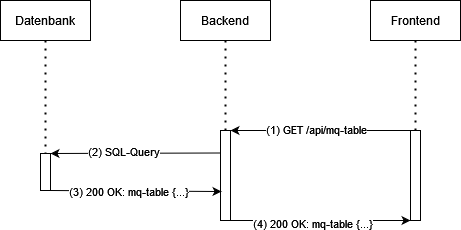

The diagram above was exported from draw.io. Its source (the exported page's mxGraphModel, read from the mxfile embedded in the PNG):
<mxGraphModel dx="2074" dy="1105" grid="1" gridSize="10" guides="1" tooltips="1" connect="1" arrows="1" fold="1" page="1" pageScale="1" pageWidth="850" pageHeight="1100" math="0" shadow="0">
  <root>
    <mxCell id="0" />
    <mxCell id="1" parent="0" />
    <mxCell id="X5h9niL-QTLdiAK2mHmQ-2" value="Frontend" style="rounded=0;whiteSpace=wrap;html=1;" vertex="1" parent="1">
      <mxGeometry x="480" y="60" width="90" height="40" as="geometry" />
    </mxCell>
    <mxCell id="X5h9niL-QTLdiAK2mHmQ-3" value="Backend" style="rounded=0;whiteSpace=wrap;html=1;" vertex="1" parent="1">
      <mxGeometry x="290" y="60" width="90" height="40" as="geometry" />
    </mxCell>
    <mxCell id="X5h9niL-QTLdiAK2mHmQ-4" value="" style="rounded=0;whiteSpace=wrap;html=1;" vertex="1" parent="1">
      <mxGeometry x="330" y="190" width="10" height="90" as="geometry" />
    </mxCell>
    <mxCell id="X5h9niL-QTLdiAK2mHmQ-5" value="" style="rounded=0;whiteSpace=wrap;html=1;" vertex="1" parent="1">
      <mxGeometry x="520" y="190" width="10" height="90" as="geometry" />
    </mxCell>
    <mxCell id="X5h9niL-QTLdiAK2mHmQ-8" value="" style="endArrow=none;dashed=1;html=1;dashPattern=1 3;strokeWidth=2;rounded=0;entryX=0.5;entryY=0;entryDx=0;entryDy=0;exitX=0.5;exitY=1;exitDx=0;exitDy=0;" edge="1" parent="1" source="X5h9niL-QTLdiAK2mHmQ-3" target="X5h9niL-QTLdiAK2mHmQ-4">
      <mxGeometry width="50" height="50" relative="1" as="geometry">
        <mxPoint x="250" y="440" as="sourcePoint" />
        <mxPoint x="300" y="390" as="targetPoint" />
      </mxGeometry>
    </mxCell>
    <mxCell id="X5h9niL-QTLdiAK2mHmQ-9" value="" style="endArrow=none;dashed=1;html=1;dashPattern=1 3;strokeWidth=2;rounded=0;entryX=0.5;entryY=0;entryDx=0;entryDy=0;exitX=0.5;exitY=1;exitDx=0;exitDy=0;" edge="1" parent="1" source="X5h9niL-QTLdiAK2mHmQ-2" target="X5h9niL-QTLdiAK2mHmQ-5">
      <mxGeometry width="50" height="50" relative="1" as="geometry">
        <mxPoint x="345" y="130" as="sourcePoint" />
        <mxPoint x="345" y="150" as="targetPoint" />
        <Array as="points" />
      </mxGeometry>
    </mxCell>
    <mxCell id="X5h9niL-QTLdiAK2mHmQ-11" value="" style="endArrow=classic;html=1;rounded=0;entryX=1;entryY=0.25;entryDx=0;entryDy=0;exitX=0;exitY=0.25;exitDx=0;exitDy=0;" edge="1" parent="1">
      <mxGeometry width="50" height="50" relative="1" as="geometry">
        <mxPoint x="520" y="190" as="sourcePoint" />
        <mxPoint x="340" y="190" as="targetPoint" />
      </mxGeometry>
    </mxCell>
    <mxCell id="X5h9niL-QTLdiAK2mHmQ-12" value="(1) GET /api/mq-table" style="edgeLabel;html=1;align=center;verticalAlign=middle;resizable=0;points=[];" vertex="1" connectable="0" parent="X5h9niL-QTLdiAK2mHmQ-11">
      <mxGeometry x="0.0667" y="1" relative="1" as="geometry">
        <mxPoint x="1" y="-3" as="offset" />
      </mxGeometry>
    </mxCell>
    <mxCell id="X5h9niL-QTLdiAK2mHmQ-13" value="Datenbank" style="rounded=0;whiteSpace=wrap;html=1;" vertex="1" parent="1">
      <mxGeometry x="110" y="60" width="90" height="40" as="geometry" />
    </mxCell>
    <mxCell id="X5h9niL-QTLdiAK2mHmQ-14" value="" style="rounded=0;whiteSpace=wrap;html=1;" vertex="1" parent="1">
      <mxGeometry x="150" y="213" width="10" height="37" as="geometry" />
    </mxCell>
    <mxCell id="X5h9niL-QTLdiAK2mHmQ-15" value="" style="endArrow=none;dashed=1;html=1;dashPattern=1 3;strokeWidth=2;rounded=0;entryX=0.5;entryY=0;entryDx=0;entryDy=0;exitX=0.5;exitY=1;exitDx=0;exitDy=0;" edge="1" parent="1" source="X5h9niL-QTLdiAK2mHmQ-13" target="X5h9niL-QTLdiAK2mHmQ-14">
      <mxGeometry width="50" height="50" relative="1" as="geometry">
        <mxPoint x="140" y="140" as="sourcePoint" />
        <mxPoint x="120" y="390" as="targetPoint" />
      </mxGeometry>
    </mxCell>
    <mxCell id="X5h9niL-QTLdiAK2mHmQ-18" value="" style="endArrow=classic;html=1;rounded=0;entryX=1;entryY=0;entryDx=0;entryDy=0;exitX=0;exitY=0.25;exitDx=0;exitDy=0;" edge="1" parent="1" source="X5h9niL-QTLdiAK2mHmQ-4" target="X5h9niL-QTLdiAK2mHmQ-14">
      <mxGeometry width="50" height="50" relative="1" as="geometry">
        <mxPoint x="250" y="380" as="sourcePoint" />
        <mxPoint x="300" y="330" as="targetPoint" />
      </mxGeometry>
    </mxCell>
    <mxCell id="X5h9niL-QTLdiAK2mHmQ-20" value="(2) SQL-Query" style="edgeLabel;html=1;align=center;verticalAlign=middle;resizable=0;points=[];" vertex="1" connectable="0" parent="X5h9niL-QTLdiAK2mHmQ-18">
      <mxGeometry x="0.1466" y="-2" relative="1" as="geometry">
        <mxPoint as="offset" />
      </mxGeometry>
    </mxCell>
    <mxCell id="X5h9niL-QTLdiAK2mHmQ-19" value="" style="endArrow=classic;html=1;rounded=0;exitX=1;exitY=1;exitDx=0;exitDy=0;entryX=0.1;entryY=0.678;entryDx=0;entryDy=0;entryPerimeter=0;" edge="1" parent="1" source="X5h9niL-QTLdiAK2mHmQ-14" target="X5h9niL-QTLdiAK2mHmQ-4">
      <mxGeometry width="50" height="50" relative="1" as="geometry">
        <mxPoint x="240" y="320" as="sourcePoint" />
        <mxPoint x="290" y="270" as="targetPoint" />
      </mxGeometry>
    </mxCell>
    <mxCell id="X5h9niL-QTLdiAK2mHmQ-21" value="(3) 200 OK: mq-table {...}" style="edgeLabel;html=1;align=center;verticalAlign=middle;resizable=0;points=[];" vertex="1" connectable="0" parent="X5h9niL-QTLdiAK2mHmQ-19">
      <mxGeometry x="-0.2447" y="-4" relative="1" as="geometry">
        <mxPoint x="13" y="-4" as="offset" />
      </mxGeometry>
    </mxCell>
    <mxCell id="X5h9niL-QTLdiAK2mHmQ-23" value="" style="endArrow=classic;html=1;rounded=0;exitX=0.75;exitY=1;exitDx=0;exitDy=0;entryX=0;entryY=1;entryDx=0;entryDy=0;" edge="1" parent="1" source="X5h9niL-QTLdiAK2mHmQ-4" target="X5h9niL-QTLdiAK2mHmQ-5">
      <mxGeometry width="50" height="50" relative="1" as="geometry">
        <mxPoint x="400" y="360" as="sourcePoint" />
        <mxPoint x="450" y="310" as="targetPoint" />
      </mxGeometry>
    </mxCell>
    <mxCell id="X5h9niL-QTLdiAK2mHmQ-24" value="(4) 200 OK: mq-table {...}" style="edgeLabel;html=1;align=center;verticalAlign=middle;resizable=0;points=[];" vertex="1" connectable="0" parent="X5h9niL-QTLdiAK2mHmQ-23">
      <mxGeometry x="-0.0849" y="-2" relative="1" as="geometry">
        <mxPoint as="offset" />
      </mxGeometry>
    </mxCell>
  </root>
</mxGraphModel>